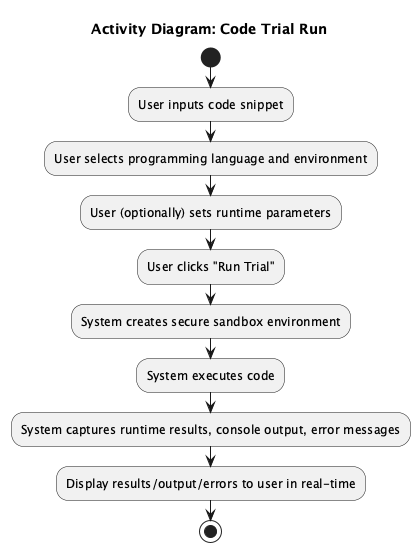

The diagram above was rendered by PlantUML. Its source (embedded in the PNG):
@startuml
title Activity Diagram: Code Trial Run

start
:User inputs code snippet;
:User selects programming language and environment;
:User (optionally) sets runtime parameters;
:User clicks "Run Trial";
:System creates secure sandbox environment;
:System executes code;
:System captures runtime results, console output, error messages;
:Display results/output/errors to user in real-time;
stop

@enduml